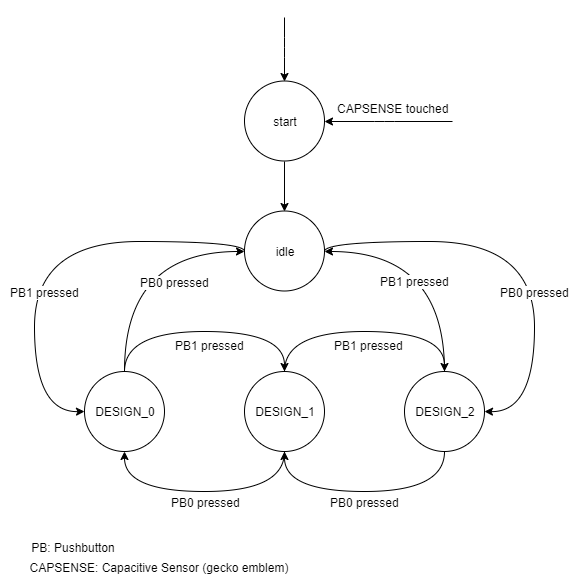

The diagram above was exported from draw.io. Its source (the exported page's mxGraphModel, read from the mxfile embedded in the PNG):
<mxGraphModel dx="1089" dy="810" grid="1" gridSize="10" guides="1" tooltips="1" connect="1" arrows="1" fold="1" page="1" pageScale="1" pageWidth="827" pageHeight="1169" math="0" shadow="0">
  <root>
    <mxCell id="0" />
    <mxCell id="1" parent="0" />
    <mxCell id="xtSvIqZQs3Lh9_TJdszj-30" style="edgeStyle=orthogonalEdgeStyle;rounded=1;orthogonalLoop=1;jettySize=auto;html=1;exitX=1;exitY=0.5;exitDx=0;exitDy=0;startArrow=classic;startFill=1;endArrow=none;endFill=0;" parent="1" source="xtSvIqZQs3Lh9_TJdszj-1" edge="1">
      <mxGeometry relative="1" as="geometry">
        <mxPoint x="580" y="204" as="targetPoint" />
        <Array as="points">
          <mxPoint x="511.5" y="203.5" />
        </Array>
      </mxGeometry>
    </mxCell>
    <mxCell id="xtSvIqZQs3Lh9_TJdszj-53" value="CAPSENSE touched" style="text;html=1;resizable=0;points=[];align=center;verticalAlign=middle;labelBackgroundColor=#ffffff;" parent="xtSvIqZQs3Lh9_TJdszj-30" vertex="1" connectable="0">
      <mxGeometry x="0.2279" y="4" relative="1" as="geometry">
        <mxPoint x="-11" y="-10" as="offset" />
      </mxGeometry>
    </mxCell>
    <mxCell id="xtSvIqZQs3Lh9_TJdszj-33" style="edgeStyle=orthogonalEdgeStyle;rounded=1;orthogonalLoop=1;jettySize=auto;html=1;exitX=0.5;exitY=1;exitDx=0;exitDy=0;entryX=0.5;entryY=0;entryDx=0;entryDy=0;startArrow=none;startFill=0;endArrow=classic;endFill=1;" parent="1" source="xtSvIqZQs3Lh9_TJdszj-1" target="xtSvIqZQs3Lh9_TJdszj-2" edge="1">
      <mxGeometry relative="1" as="geometry" />
    </mxCell>
    <mxCell id="xtSvIqZQs3Lh9_TJdszj-1" value="start" style="ellipse;whiteSpace=wrap;html=1;aspect=fixed;" parent="1" vertex="1">
      <mxGeometry x="372" y="163.5" width="80" height="80" as="geometry" />
    </mxCell>
    <mxCell id="xtSvIqZQs3Lh9_TJdszj-32" style="edgeStyle=orthogonalEdgeStyle;curved=1;rounded=1;orthogonalLoop=1;jettySize=auto;html=1;exitX=0;exitY=0.5;exitDx=0;exitDy=0;entryX=0;entryY=0.5;entryDx=0;entryDy=0;startArrow=none;startFill=0;endArrow=classic;endFill=1;" parent="1" source="xtSvIqZQs3Lh9_TJdszj-2" target="xtSvIqZQs3Lh9_TJdszj-7" edge="1">
      <mxGeometry relative="1" as="geometry">
        <Array as="points">
          <mxPoint x="371.5" y="323.5" />
          <mxPoint x="161.5" y="323.5" />
          <mxPoint x="161.5" y="494.5" />
        </Array>
      </mxGeometry>
    </mxCell>
    <mxCell id="xtSvIqZQs3Lh9_TJdszj-34" value="PB1 pressed" style="text;html=1;resizable=0;points=[];align=center;verticalAlign=middle;labelBackgroundColor=#ffffff;" parent="xtSvIqZQs3Lh9_TJdszj-32" vertex="1" connectable="0">
      <mxGeometry x="-0.2259" y="19" relative="1" as="geometry">
        <mxPoint x="-39.5" y="31.5" as="offset" />
      </mxGeometry>
    </mxCell>
    <mxCell id="xtSvIqZQs3Lh9_TJdszj-35" style="edgeStyle=orthogonalEdgeStyle;curved=1;rounded=1;orthogonalLoop=1;jettySize=auto;html=1;exitX=1;exitY=0.5;exitDx=0;exitDy=0;entryX=1;entryY=0.5;entryDx=0;entryDy=0;startArrow=none;startFill=0;endArrow=classic;endFill=1;" parent="1" source="xtSvIqZQs3Lh9_TJdszj-2" target="xtSvIqZQs3Lh9_TJdszj-3" edge="1">
      <mxGeometry relative="1" as="geometry">
        <Array as="points">
          <mxPoint x="451.5" y="323.5" />
          <mxPoint x="661.5" y="323.5" />
          <mxPoint x="661.5" y="494.5" />
        </Array>
      </mxGeometry>
    </mxCell>
    <mxCell id="xtSvIqZQs3Lh9_TJdszj-36" value="PB0 pressed" style="text;html=1;resizable=0;points=[];align=center;verticalAlign=middle;labelBackgroundColor=#ffffff;" parent="xtSvIqZQs3Lh9_TJdszj-35" vertex="1" connectable="0">
      <mxGeometry x="0.614" y="1" relative="1" as="geometry">
        <mxPoint x="-1" y="-85.5" as="offset" />
      </mxGeometry>
    </mxCell>
    <mxCell id="xtSvIqZQs3Lh9_TJdszj-2" value="idle" style="ellipse;whiteSpace=wrap;html=1;aspect=fixed;" parent="1" vertex="1">
      <mxGeometry x="372" y="293.5" width="80" height="80" as="geometry" />
    </mxCell>
    <mxCell id="xtSvIqZQs3Lh9_TJdszj-37" style="edgeStyle=orthogonalEdgeStyle;curved=1;rounded=1;orthogonalLoop=1;jettySize=auto;html=1;exitX=0.5;exitY=1;exitDx=0;exitDy=0;entryX=0.5;entryY=1;entryDx=0;entryDy=0;startArrow=none;startFill=0;endArrow=classic;endFill=1;" parent="1" source="xtSvIqZQs3Lh9_TJdszj-3" target="xtSvIqZQs3Lh9_TJdszj-4" edge="1">
      <mxGeometry relative="1" as="geometry">
        <Array as="points">
          <mxPoint x="572" y="574" />
          <mxPoint x="412" y="574" />
        </Array>
      </mxGeometry>
    </mxCell>
    <mxCell id="xtSvIqZQs3Lh9_TJdszj-38" value="PB0 pressed" style="text;html=1;resizable=0;points=[];align=center;verticalAlign=middle;labelBackgroundColor=#ffffff;" parent="xtSvIqZQs3Lh9_TJdszj-37" vertex="1" connectable="0">
      <mxGeometry x="-0.2187" y="-2" relative="1" as="geometry">
        <mxPoint x="-26" y="12.5" as="offset" />
      </mxGeometry>
    </mxCell>
    <mxCell id="xtSvIqZQs3Lh9_TJdszj-50" style="edgeStyle=orthogonalEdgeStyle;curved=1;rounded=1;orthogonalLoop=1;jettySize=auto;html=1;exitX=0.5;exitY=0;exitDx=0;exitDy=0;entryX=1;entryY=0.5;entryDx=0;entryDy=0;startArrow=none;startFill=0;endArrow=classic;endFill=1;" parent="1" source="xtSvIqZQs3Lh9_TJdszj-3" target="xtSvIqZQs3Lh9_TJdszj-2" edge="1">
      <mxGeometry relative="1" as="geometry" />
    </mxCell>
    <mxCell id="xtSvIqZQs3Lh9_TJdszj-52" value="PB1 pressed" style="text;html=1;resizable=0;points=[];align=center;verticalAlign=middle;labelBackgroundColor=#ffffff;" parent="xtSvIqZQs3Lh9_TJdszj-50" vertex="1" connectable="0">
      <mxGeometry x="-0.3322" y="20" relative="1" as="geometry">
        <mxPoint x="-10" y="-10.5" as="offset" />
      </mxGeometry>
    </mxCell>
    <mxCell id="xtSvIqZQs3Lh9_TJdszj-3" value="DESIGN_2" style="ellipse;whiteSpace=wrap;html=1;aspect=fixed;" parent="1" vertex="1">
      <mxGeometry x="532" y="454" width="80" height="80" as="geometry" />
    </mxCell>
    <mxCell id="xtSvIqZQs3Lh9_TJdszj-41" style="edgeStyle=orthogonalEdgeStyle;curved=1;rounded=1;orthogonalLoop=1;jettySize=auto;html=1;exitX=0.5;exitY=1;exitDx=0;exitDy=0;entryX=0.5;entryY=1;entryDx=0;entryDy=0;startArrow=none;startFill=0;endArrow=classic;endFill=1;" parent="1" source="xtSvIqZQs3Lh9_TJdszj-4" target="xtSvIqZQs3Lh9_TJdszj-7" edge="1">
      <mxGeometry relative="1" as="geometry">
        <Array as="points">
          <mxPoint x="412" y="574" />
          <mxPoint x="252" y="574" />
        </Array>
      </mxGeometry>
    </mxCell>
    <mxCell id="xtSvIqZQs3Lh9_TJdszj-42" value="PB0 pressed" style="text;html=1;resizable=0;points=[];align=center;verticalAlign=middle;labelBackgroundColor=#ffffff;" parent="xtSvIqZQs3Lh9_TJdszj-41" vertex="1" connectable="0">
      <mxGeometry x="-0.1494" y="1" relative="1" as="geometry">
        <mxPoint x="-17.5" y="9" as="offset" />
      </mxGeometry>
    </mxCell>
    <mxCell id="xtSvIqZQs3Lh9_TJdszj-48" style="edgeStyle=orthogonalEdgeStyle;curved=1;rounded=1;orthogonalLoop=1;jettySize=auto;html=1;exitX=0.5;exitY=0;exitDx=0;exitDy=0;entryX=0.5;entryY=0;entryDx=0;entryDy=0;startArrow=none;startFill=0;endArrow=classic;endFill=1;" parent="1" source="xtSvIqZQs3Lh9_TJdszj-4" target="xtSvIqZQs3Lh9_TJdszj-3" edge="1">
      <mxGeometry relative="1" as="geometry">
        <Array as="points">
          <mxPoint x="411.5" y="413.5" />
          <mxPoint x="571.5" y="413.5" />
        </Array>
      </mxGeometry>
    </mxCell>
    <mxCell id="xtSvIqZQs3Lh9_TJdszj-49" value="PB1 pressed" style="text;html=1;resizable=0;points=[];align=center;verticalAlign=middle;labelBackgroundColor=#ffffff;" parent="xtSvIqZQs3Lh9_TJdszj-48" vertex="1" connectable="0">
      <mxGeometry x="0.0914" y="6" relative="1" as="geometry">
        <mxPoint x="-7.5" y="19" as="offset" />
      </mxGeometry>
    </mxCell>
    <mxCell id="xtSvIqZQs3Lh9_TJdszj-4" value="DESIGN_1" style="ellipse;whiteSpace=wrap;html=1;aspect=fixed;" parent="1" vertex="1">
      <mxGeometry x="372" y="454" width="80" height="80" as="geometry" />
    </mxCell>
    <mxCell id="xtSvIqZQs3Lh9_TJdszj-44" style="edgeStyle=orthogonalEdgeStyle;curved=1;rounded=1;orthogonalLoop=1;jettySize=auto;html=1;exitX=0.5;exitY=0;exitDx=0;exitDy=0;startArrow=none;startFill=0;endArrow=classic;endFill=1;" parent="1" source="xtSvIqZQs3Lh9_TJdszj-7" edge="1">
      <mxGeometry relative="1" as="geometry">
        <mxPoint x="371.5000000000001" y="333.5" as="targetPoint" />
        <Array as="points">
          <mxPoint x="251.5" y="333.5" />
        </Array>
      </mxGeometry>
    </mxCell>
    <mxCell id="xtSvIqZQs3Lh9_TJdszj-45" value="PB0 pressed" style="text;html=1;resizable=0;points=[];align=center;verticalAlign=middle;labelBackgroundColor=#ffffff;" parent="xtSvIqZQs3Lh9_TJdszj-44" vertex="1" connectable="0">
      <mxGeometry x="-0.4886" y="-21" relative="1" as="geometry">
        <mxPoint x="29" y="-29" as="offset" />
      </mxGeometry>
    </mxCell>
    <mxCell id="xtSvIqZQs3Lh9_TJdszj-46" style="edgeStyle=orthogonalEdgeStyle;curved=1;rounded=1;orthogonalLoop=1;jettySize=auto;html=1;exitX=0.5;exitY=0;exitDx=0;exitDy=0;entryX=0.5;entryY=0;entryDx=0;entryDy=0;startArrow=none;startFill=0;endArrow=classic;endFill=1;" parent="1" source="xtSvIqZQs3Lh9_TJdszj-7" target="xtSvIqZQs3Lh9_TJdszj-4" edge="1">
      <mxGeometry relative="1" as="geometry">
        <Array as="points">
          <mxPoint x="252" y="414" />
          <mxPoint x="412" y="414" />
        </Array>
      </mxGeometry>
    </mxCell>
    <mxCell id="xtSvIqZQs3Lh9_TJdszj-47" value="PB1 pressed" style="text;html=1;resizable=0;points=[];align=center;verticalAlign=middle;labelBackgroundColor=#ffffff;" parent="xtSvIqZQs3Lh9_TJdszj-46" vertex="1" connectable="0">
      <mxGeometry x="-0.119" y="1" relative="1" as="geometry">
        <mxPoint x="19" y="14.5" as="offset" />
      </mxGeometry>
    </mxCell>
    <mxCell id="xtSvIqZQs3Lh9_TJdszj-7" value="DESIGN_0" style="ellipse;whiteSpace=wrap;html=1;aspect=fixed;" parent="1" vertex="1">
      <mxGeometry x="212" y="454" width="80" height="80" as="geometry" />
    </mxCell>
    <mxCell id="xtSvIqZQs3Lh9_TJdszj-54" value="PB: Pushbutton" style="text;html=1;strokeColor=none;fillColor=none;align=center;verticalAlign=middle;whiteSpace=wrap;rounded=0;" parent="1" vertex="1">
      <mxGeometry x="150" y="620" width="100" height="20" as="geometry" />
    </mxCell>
    <mxCell id="xtSvIqZQs3Lh9_TJdszj-55" value="CAPSENSE: Capacitive Sensor (gecko emblem)" style="text;html=1;strokeColor=none;fillColor=none;align=center;verticalAlign=middle;whiteSpace=wrap;rounded=0;" parent="1" vertex="1">
      <mxGeometry x="152" y="640" width="268" height="20" as="geometry" />
    </mxCell>
    <mxCell id="gTTjs1enEF3ZItICbMRY-1" style="edgeStyle=orthogonalEdgeStyle;rounded=1;orthogonalLoop=1;jettySize=auto;html=1;exitX=0.5;exitY=0;exitDx=0;exitDy=0;startArrow=classic;startFill=1;endArrow=none;endFill=0;" edge="1" parent="1" source="xtSvIqZQs3Lh9_TJdszj-1">
      <mxGeometry relative="1" as="geometry">
        <mxPoint x="412" y="100" as="targetPoint" />
        <Array as="points">
          <mxPoint x="412" y="130" />
          <mxPoint x="412" y="130" />
        </Array>
        <mxPoint x="462" y="214" as="sourcePoint" />
      </mxGeometry>
    </mxCell>
  </root>
</mxGraphModel>